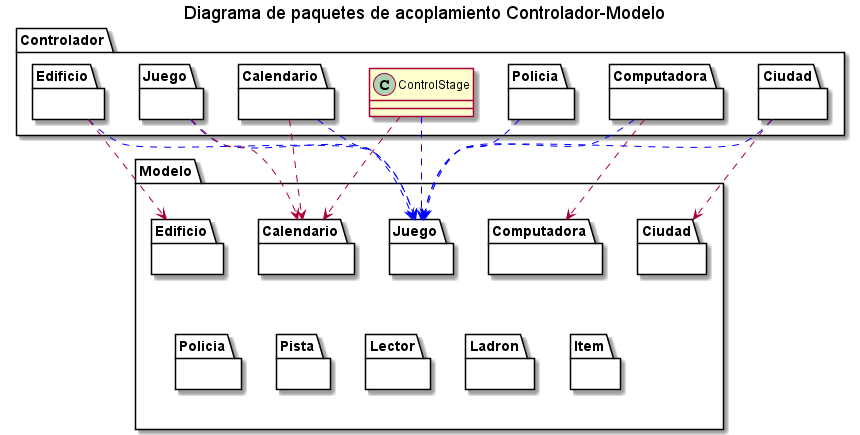

The diagram above was rendered by PlantUML. Its source (embedded in the PNG):
@startuml
title Diagrama de paquetes de acoplamiento Controlador-Modelo

package "Controlador" {
    package Calendario as CCalendario {} 
    package Ciudad as CCiudad {}
    package Computadora as CComputadora {}
    package Edificio as CEdificio {}
    package Juego as CJuego {}
    package Policia as CPolicia {}
    class ControlStage
} 

package Modelo {
    package Ciudad {}
    package Computadora {}
    package Edificio {}
    together {
        package Calendario {}
        package Juego {}
    }
    together {
        package Item {}
        package Ladron {}
        package Lector {}
        package Pista {}
        package Policia {}
    }
} 

CCalendario .down.> Calendario

CCalendario .[#blue]down.> Juego
CCiudad .[#blue]down.> Juego
CCiudad .down.> Ciudad
CComputadora .[#blue]down.> Juego
CComputadora .down.> Computadora
CEdificio .[#blue]down.> Juego
CEdificio .down.> Edificio
CJuego .[#blue]down.> Juego
CJuego .down.> Calendario
CPolicia .[#blue]down.> Juego
ControlStage .[#blue]down.> Juego
ControlStage .down.> Calendario

Calendario .[hidden]down. Item
@enduml